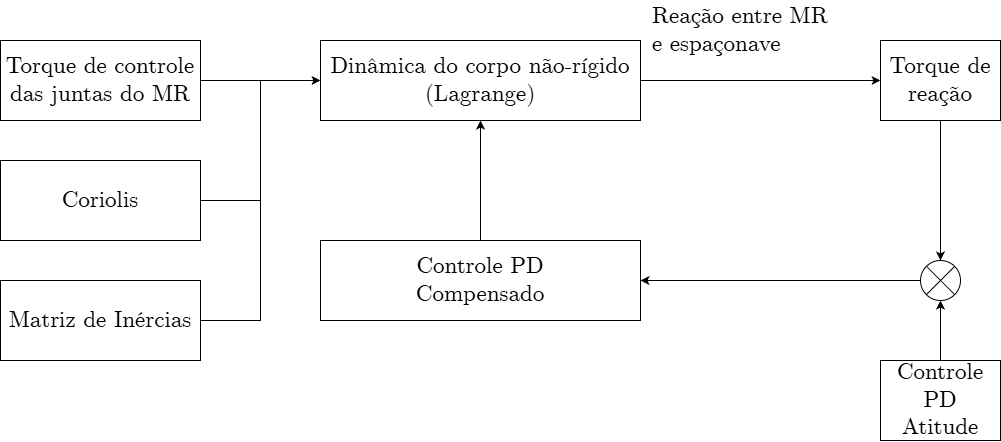

The diagram above was exported from draw.io. Its source (the exported page's mxGraphModel, read from the mxfile embedded in the PNG):
<mxGraphModel dx="2052" dy="1097" grid="1" gridSize="10" guides="1" tooltips="1" connect="1" arrows="1" fold="1" page="1" pageScale="1" pageWidth="1000" pageHeight="2000" math="1" shadow="0">
  <root>
    <mxCell id="0" />
    <mxCell id="1" parent="0" />
    <mxCell id="Tw99Oy_hZnVF1rZFm2SN-1" edge="1" parent="1" source="Tw99Oy_hZnVF1rZFm2SN-2" style="edgeStyle=orthogonalEdgeStyle;rounded=0;orthogonalLoop=1;jettySize=auto;html=1;entryX=0.5;entryY=0;entryDx=0;entryDy=0;" target="Tw99Oy_hZnVF1rZFm2SN-9">
      <mxGeometry relative="1" as="geometry" />
    </mxCell>
    <mxCell id="Tw99Oy_hZnVF1rZFm2SN-2" parent="1" style="rounded=0;whiteSpace=wrap;html=1;fontFamily=CMU Serif;fontSource=https%3A%2F%2Fwww.dafontfree.io%2Fcmu-serif-roman-font-family%2F;fontSize=23;labelBackgroundColor=none;" value="Torque de reação" vertex="1">
      <mxGeometry height="80" width="120" x="880" y="80" as="geometry" />
    </mxCell>
    <mxCell id="Tw99Oy_hZnVF1rZFm2SN-3" parent="1" style="text;html=1;whiteSpace=wrap;strokeColor=none;fillColor=none;align=left;verticalAlign=middle;rounded=0;fontFamily=CMU Serif;fontSize=23;fontColor=default;labelBackgroundColor=none;fontSource=https%3A%2F%2Fwww.dafontfree.io%2Fcmu-serif-roman-font-family%2F;" value="&lt;span&gt;Reação entre MR e espaçonave&lt;/span&gt;" vertex="1">
      <mxGeometry height="60" width="180" x="650" y="40" as="geometry" />
    </mxCell>
    <mxCell id="aUxarLcF-D0mZG2xw_Mg-1" edge="1" parent="1" source="Tw99Oy_hZnVF1rZFm2SN-5" style="edgeStyle=orthogonalEdgeStyle;rounded=0;orthogonalLoop=1;jettySize=auto;html=1;" target="Tw99Oy_hZnVF1rZFm2SN-17">
      <mxGeometry relative="1" as="geometry" />
    </mxCell>
    <mxCell id="Tw99Oy_hZnVF1rZFm2SN-5" parent="1" style="rounded=0;whiteSpace=wrap;html=1;fontFamily=CMU Serif;fontSource=https%3A%2F%2Fwww.dafontfree.io%2Fcmu-serif-roman-font-family%2F;fontSize=23;labelBackgroundColor=none;" value="Controle PD&lt;div&gt;Compensado&lt;/div&gt;" vertex="1">
      <mxGeometry height="80" width="320" x="320" y="280" as="geometry" />
    </mxCell>
    <mxCell id="Tw99Oy_hZnVF1rZFm2SN-6" edge="1" parent="1" source="Tw99Oy_hZnVF1rZFm2SN-7" style="edgeStyle=orthogonalEdgeStyle;rounded=0;orthogonalLoop=1;jettySize=auto;html=1;" target="Tw99Oy_hZnVF1rZFm2SN-9">
      <mxGeometry relative="1" as="geometry" />
    </mxCell>
    <mxCell id="Tw99Oy_hZnVF1rZFm2SN-7" parent="1" style="rounded=0;whiteSpace=wrap;html=1;fontFamily=CMU Serif;fontSource=https%3A%2F%2Fwww.dafontfree.io%2Fcmu-serif-roman-font-family%2F;fontSize=23;labelBackgroundColor=none;" value="Controle PD&lt;div&gt;Atitude&lt;/div&gt;" vertex="1">
      <mxGeometry height="80" width="120" x="880" y="400" as="geometry" />
    </mxCell>
    <mxCell id="Tw99Oy_hZnVF1rZFm2SN-8" edge="1" parent="1" source="Tw99Oy_hZnVF1rZFm2SN-9" style="edgeStyle=orthogonalEdgeStyle;rounded=0;orthogonalLoop=1;jettySize=auto;html=1;entryX=1;entryY=0.5;entryDx=0;entryDy=0;fontFamily=CMU Serif;fontSource=https%3A%2F%2Fwww.dafontfree.io%2Fcmu-serif-roman-font-family%2F;fontSize=23;" target="Tw99Oy_hZnVF1rZFm2SN-5">
      <mxGeometry relative="1" as="geometry" />
    </mxCell>
    <mxCell id="Tw99Oy_hZnVF1rZFm2SN-9" parent="1" style="shape=sumEllipse;perimeter=ellipsePerimeter;whiteSpace=wrap;html=1;backgroundOutline=1;fontFamily=CMU Serif;fontSource=https%3A%2F%2Fwww.dafontfree.io%2Fcmu-serif-roman-font-family%2F;fontSize=23;" value="" vertex="1">
      <mxGeometry height="40" width="40" x="920" y="300" as="geometry" />
    </mxCell>
    <mxCell id="Tw99Oy_hZnVF1rZFm2SN-10" edge="1" parent="1" source="Tw99Oy_hZnVF1rZFm2SN-11" style="edgeStyle=orthogonalEdgeStyle;rounded=0;orthogonalLoop=1;jettySize=auto;html=1;fontFamily=CMU Serif;fontSource=https%3A%2F%2Fwww.dafontfree.io%2Fcmu-serif-roman-font-family%2F;fontSize=23;" target="Tw99Oy_hZnVF1rZFm2SN-17">
      <mxGeometry relative="1" as="geometry" />
    </mxCell>
    <mxCell id="Tw99Oy_hZnVF1rZFm2SN-11" parent="1" style="rounded=0;whiteSpace=wrap;html=1;fontFamily=CMU Serif;fontSource=https%3A%2F%2Fwww.dafontfree.io%2Fcmu-serif-roman-font-family%2F;fontSize=23;labelBackgroundColor=none;" value="Torque de controle das juntas do MR" vertex="1">
      <mxGeometry height="80" width="200" y="80" as="geometry" />
    </mxCell>
    <mxCell id="Tw99Oy_hZnVF1rZFm2SN-12" edge="1" parent="1" source="Tw99Oy_hZnVF1rZFm2SN-13" style="edgeStyle=orthogonalEdgeStyle;rounded=0;orthogonalLoop=1;jettySize=auto;html=1;fontFamily=CMU Serif;fontSource=https%3A%2F%2Fwww.dafontfree.io%2Fcmu-serif-roman-font-family%2F;fontSize=23;entryX=0;entryY=0.5;entryDx=0;entryDy=0;" target="Tw99Oy_hZnVF1rZFm2SN-17">
      <mxGeometry relative="1" as="geometry" />
    </mxCell>
    <mxCell id="Tw99Oy_hZnVF1rZFm2SN-13" parent="1" style="rounded=0;whiteSpace=wrap;html=1;fontFamily=CMU Serif;fontSource=https%3A%2F%2Fwww.dafontfree.io%2Fcmu-serif-roman-font-family%2F;fontSize=23;labelBackgroundColor=none;" value="Coriolis" vertex="1">
      <mxGeometry height="80" width="200" y="200" as="geometry" />
    </mxCell>
    <mxCell id="Tw99Oy_hZnVF1rZFm2SN-14" edge="1" parent="1" source="Tw99Oy_hZnVF1rZFm2SN-15" style="edgeStyle=orthogonalEdgeStyle;rounded=0;orthogonalLoop=1;jettySize=auto;html=1;fontFamily=CMU Serif;fontSource=https%3A%2F%2Fwww.dafontfree.io%2Fcmu-serif-roman-font-family%2F;fontSize=23;entryX=0;entryY=0.5;entryDx=0;entryDy=0;" target="Tw99Oy_hZnVF1rZFm2SN-17">
      <mxGeometry relative="1" as="geometry" />
    </mxCell>
    <mxCell id="Tw99Oy_hZnVF1rZFm2SN-15" parent="1" style="rounded=0;whiteSpace=wrap;html=1;fontFamily=CMU Serif;fontSource=https%3A%2F%2Fwww.dafontfree.io%2Fcmu-serif-roman-font-family%2F;fontSize=23;labelBackgroundColor=none;" value="Matriz de Inércias" vertex="1">
      <mxGeometry height="80" width="200" y="320" as="geometry" />
    </mxCell>
    <mxCell id="Tw99Oy_hZnVF1rZFm2SN-16" edge="1" parent="1" source="Tw99Oy_hZnVF1rZFm2SN-17" style="edgeStyle=orthogonalEdgeStyle;rounded=0;orthogonalLoop=1;jettySize=auto;html=1;fontFamily=CMU Serif;fontSource=https%3A%2F%2Fwww.dafontfree.io%2Fcmu-serif-roman-font-family%2F;fontSize=23;" target="Tw99Oy_hZnVF1rZFm2SN-2">
      <mxGeometry relative="1" as="geometry" />
    </mxCell>
    <mxCell id="Tw99Oy_hZnVF1rZFm2SN-17" parent="1" style="rounded=0;whiteSpace=wrap;html=1;fontFamily=CMU Serif;fontSource=https%3A%2F%2Fwww.dafontfree.io%2Fcmu-serif-roman-font-family%2F;fontSize=23;labelBackgroundColor=none;" value="Dinâmica do corpo não-rígido&lt;div&gt;(Lagrange)&lt;/div&gt;" vertex="1">
      <mxGeometry height="80" width="320" x="320" y="80" as="geometry" />
    </mxCell>
  </root>
</mxGraphModel>